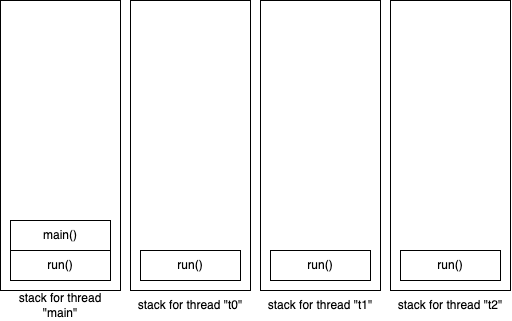

The diagram above was exported from draw.io. Its source (the exported page's mxGraphModel, read from the mxfile embedded in the PNG):
<mxGraphModel dx="826" dy="399" grid="1" gridSize="10" guides="1" tooltips="1" connect="1" arrows="1" fold="1" page="1" pageScale="1" pageWidth="827" pageHeight="1169" math="0" shadow="0">
  <root>
    <mxCell id="0" />
    <mxCell id="1" parent="0" />
    <mxCell id="2" value="" style="rounded=0;whiteSpace=wrap;html=1;" vertex="1" parent="1">
      <mxGeometry x="100" y="40" width="120" height="290" as="geometry" />
    </mxCell>
    <mxCell id="3" value="stack for thread &quot;main&quot;" style="text;html=1;strokeColor=none;fillColor=none;align=center;verticalAlign=middle;whiteSpace=wrap;rounded=0;" vertex="1" parent="1">
      <mxGeometry x="100" y="330" width="120" height="30" as="geometry" />
    </mxCell>
    <mxCell id="4" value="run()" style="rounded=0;whiteSpace=wrap;html=1;" vertex="1" parent="1">
      <mxGeometry x="110" y="290" width="100" height="30" as="geometry" />
    </mxCell>
    <mxCell id="5" value="main()" style="rounded=0;whiteSpace=wrap;html=1;" vertex="1" parent="1">
      <mxGeometry x="110" y="260" width="100" height="30" as="geometry" />
    </mxCell>
    <mxCell id="6" value="" style="rounded=0;whiteSpace=wrap;html=1;" vertex="1" parent="1">
      <mxGeometry x="230" y="40" width="120" height="290" as="geometry" />
    </mxCell>
    <mxCell id="7" value="stack for thread &quot;t0&quot;" style="text;html=1;strokeColor=none;fillColor=none;align=center;verticalAlign=middle;whiteSpace=wrap;rounded=0;" vertex="1" parent="1">
      <mxGeometry x="230" y="330" width="120" height="30" as="geometry" />
    </mxCell>
    <mxCell id="8" value="run()" style="rounded=0;whiteSpace=wrap;html=1;" vertex="1" parent="1">
      <mxGeometry x="240" y="290" width="100" height="30" as="geometry" />
    </mxCell>
    <mxCell id="10" value="" style="rounded=0;whiteSpace=wrap;html=1;" vertex="1" parent="1">
      <mxGeometry x="360" y="40" width="120" height="290" as="geometry" />
    </mxCell>
    <mxCell id="11" value="stack for thread &quot;t1&quot;" style="text;html=1;strokeColor=none;fillColor=none;align=center;verticalAlign=middle;whiteSpace=wrap;rounded=0;" vertex="1" parent="1">
      <mxGeometry x="360" y="330" width="120" height="30" as="geometry" />
    </mxCell>
    <mxCell id="12" value="run()" style="rounded=0;whiteSpace=wrap;html=1;" vertex="1" parent="1">
      <mxGeometry x="370" y="290" width="100" height="30" as="geometry" />
    </mxCell>
    <mxCell id="14" value="" style="rounded=0;whiteSpace=wrap;html=1;" vertex="1" parent="1">
      <mxGeometry x="490" y="40" width="120" height="290" as="geometry" />
    </mxCell>
    <mxCell id="15" value="stack for thread &quot;t2&quot;" style="text;html=1;strokeColor=none;fillColor=none;align=center;verticalAlign=middle;whiteSpace=wrap;rounded=0;" vertex="1" parent="1">
      <mxGeometry x="490" y="330" width="120" height="30" as="geometry" />
    </mxCell>
    <mxCell id="16" value="run()" style="rounded=0;whiteSpace=wrap;html=1;" vertex="1" parent="1">
      <mxGeometry x="500" y="290" width="100" height="30" as="geometry" />
    </mxCell>
  </root>
</mxGraphModel>